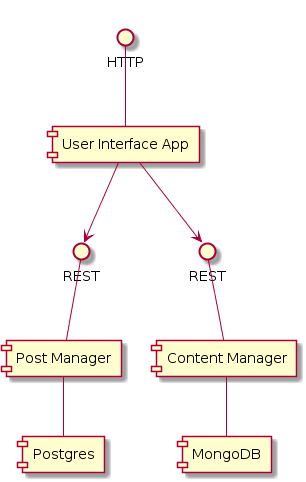

The diagram above was rendered by PlantUML. Its source (embedded in the PNG):
@startuml
[Post Manager]
[Content Manager]
[User Interface App]
database [Postgres] as Postgres1
database [MongoDB] as MongoDB
[User Interface App]
() "REST" as REST1
() "REST" as REST2
() "HTTP" as HTTP1
[User Interface App] --> REST1
[User Interface App] --> REST2
REST1 -- [Post Manager]
REST2 -- [Content Manager]
HTTP1 -- [User Interface App]
[Post Manager] -- Postgres1
[Content Manager] -- MongoDB
@enduml